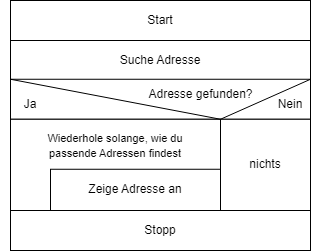

The diagram above was exported from draw.io. Its source (the exported page's mxGraphModel, read from the mxfile embedded in the PNG):
<mxGraphModel dx="989" dy="577" grid="1" gridSize="10" guides="1" tooltips="1" connect="1" arrows="1" fold="1" page="1" pageScale="1" pageWidth="1169" pageHeight="827" math="0" shadow="0">
  <root>
    <mxCell id="0" />
    <mxCell id="1" parent="0" />
    <mxCell id="2" value="Start" style="rounded=0;whiteSpace=wrap;html=1;" vertex="1" parent="1">
      <mxGeometry x="430" y="220" width="300" height="40" as="geometry" />
    </mxCell>
    <mxCell id="3" value="Suche Adresse" style="rounded=0;whiteSpace=wrap;html=1;" vertex="1" parent="1">
      <mxGeometry x="430" y="260" width="300" height="40" as="geometry" />
    </mxCell>
    <mxCell id="4" value="" style="rounded=0;whiteSpace=wrap;html=1;" vertex="1" parent="1">
      <mxGeometry x="430" y="298.76" width="300" height="40" as="geometry" />
    </mxCell>
    <mxCell id="5" value="nichts" style="rounded=0;whiteSpace=wrap;html=1;" vertex="1" parent="1">
      <mxGeometry x="640" y="338.76" width="90" height="91.24" as="geometry" />
    </mxCell>
    <mxCell id="6" value="" style="rounded=0;whiteSpace=wrap;html=1;" vertex="1" parent="1">
      <mxGeometry x="430" y="338.76" width="210" height="91.24" as="geometry" />
    </mxCell>
    <mxCell id="7" value="Zeige Adresse an" style="rounded=0;whiteSpace=wrap;html=1;" vertex="1" parent="1">
      <mxGeometry x="470" y="388.76" width="170" height="41.24" as="geometry" />
    </mxCell>
    <mxCell id="8" value="&lt;font style=&quot;font-size: 11px;&quot;&gt;Wiederhole solange, wie du passende Adressen findest&lt;/font&gt;" style="text;html=1;align=center;verticalAlign=middle;whiteSpace=wrap;rounded=0;" vertex="1" parent="1">
      <mxGeometry x="450" y="349.97" width="170" height="30" as="geometry" />
    </mxCell>
    <mxCell id="9" value="Adresse gefunden?" style="text;html=1;align=center;verticalAlign=middle;whiteSpace=wrap;rounded=0;" vertex="1" parent="1">
      <mxGeometry x="550" y="298.76" width="141.04" height="30" as="geometry" />
    </mxCell>
    <mxCell id="10" value="Ja" style="text;html=1;align=center;verticalAlign=middle;whiteSpace=wrap;rounded=0;" vertex="1" parent="1">
      <mxGeometry x="420" y="308.76" width="60" height="30" as="geometry" />
    </mxCell>
    <mxCell id="11" value="Nein" style="text;html=1;align=center;verticalAlign=middle;whiteSpace=wrap;rounded=0;" vertex="1" parent="1">
      <mxGeometry x="680" y="308.76" width="60" height="30" as="geometry" />
    </mxCell>
    <mxCell id="12" value="Stopp" style="rounded=0;whiteSpace=wrap;html=1;" vertex="1" parent="1">
      <mxGeometry x="430" y="430" width="300" height="40" as="geometry" />
    </mxCell>
    <mxCell id="13" value="" style="endArrow=none;html=1;rounded=0;entryX=0;entryY=0;entryDx=0;entryDy=0;exitX=1;exitY=0;exitDx=0;exitDy=0;" edge="1" source="6" target="4" parent="1">
      <mxGeometry width="50" height="50" relative="1" as="geometry">
        <mxPoint x="220" y="470" as="sourcePoint" />
        <mxPoint x="270" y="420" as="targetPoint" />
      </mxGeometry>
    </mxCell>
    <mxCell id="14" value="" style="endArrow=none;html=1;rounded=0;entryX=1;entryY=0;entryDx=0;entryDy=0;exitX=0;exitY=0;exitDx=0;exitDy=0;" edge="1" source="5" target="4" parent="1">
      <mxGeometry width="50" height="50" relative="1" as="geometry">
        <mxPoint x="650" y="349" as="sourcePoint" />
        <mxPoint x="440" y="309" as="targetPoint" />
      </mxGeometry>
    </mxCell>
  </root>
</mxGraphModel>